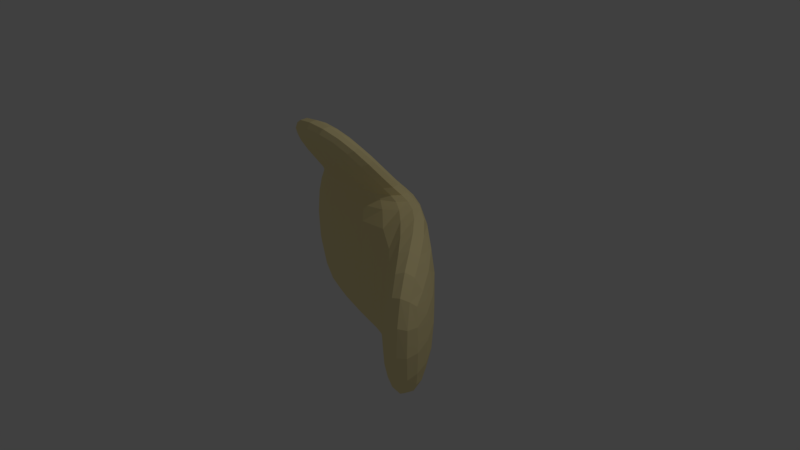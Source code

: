 # Source: BabyHand.blend  (saved by Blender 2.78.0; exported with 4.5.12 LTS)
import bpy
from mathutils import Matrix  # noqa: F401  (used for matrix-valued properties, if any)

bpy.ops.wm.read_factory_settings(use_empty=True)
scene = bpy.context.scene
scene.name = 'Scene'

# ---- collections
col_collection_1 = bpy.data.collections.new('Collection 1'); scene.collection.children.link(col_collection_1)

# ---- materials (node trees are filled in below, after node groups)
mat_babyhand = bpy.data.materials.new('BabyHand')
mat_babyhand.alpha_threshold = 0.0
mat_babyhand.use_transparent_shadow = False
mat_babyhand.diffuse_color = (1.0, 0.8505, 0.4321, 1.0)
mat_babyhand.roughness = 0.5
mat_babyhand.line_color = (0.0, 0.0, 0.0, 1.0)

# ---- material node trees

# ---- world
world_world = bpy.data.worlds.new('World'); scene.world = world_world
world_world.color = (0.05088, 0.05088, 0.05088)
world_world.use_sun_shadow = False
world_world.sun_shadow_jitter_overblur = 0.0
world_world.cycles.sampling_method = 'MANUAL'

# ---- cameras
cam_camera = bpy.data.cameras.new('Camera')
cam_camera.clip_end = 100.0
cam_camera.lens = 35.0
cam_camera.sensor_width = 32.0
cam_camera.sensor_height = 18.0
cam_camera.ortho_scale = 7.314
cam_camera.dof.focus_distance = 0.0
cam_camera.dof.aperture_fstop = 128.0

# ---- lights
light_lamp = bpy.data.lights.new('Lamp', 'POINT')
light_lamp.transmission_factor = 0.0
light_lamp.cutoff_distance = 30.0
light_lamp.energy = 100.0
light_lamp.shadow_buffer_clip_start = 1.001
light_lamp.shadow_soft_size = 0.1
light_lamp.shadow_maximum_resolution = 0.006
light_lamp.use_absolute_resolution = True

# ---- meshes
me_hand = bpy.data.meshes.new('Hand')
me_hand.from_pydata([(1.19, 0.3436, -1.0), (0.8098, -0.3436, -1.0), (-1.0, -0.3928, -1.0), (-1.0, 0.3928, -1.0), (1.19, 0.3436, 1.0), (0.8098, -0.3436, 1.0), (-1.0, -0.3928, 1.0), (-1.0, 0.3928, 1.0), (2.4, -1.42, -1.0), (1.616, -1.466, -1.0), (2.4, -1.42, 1.0), (1.616, -1.466, 1.0), (0.7342, 0.212, 1.0), (0.4995, -0.212, 1.0), (-0.6168, 0.2423, 1.0), (-0.6168, -0.2423, 1.0), (0.6681, -0.7417, 2.212), (0.4334, -1.017, 1.89), (-0.6828, -0.722, 2.236), (-0.6828, -1.037, 1.867)], [], [(0, 1, 2, 3), (6, 5, 13, 15), (4, 5, 11, 10), (1, 5, 6, 2), (2, 6, 7, 3), (4, 0, 3, 7), (8, 10, 11, 9), (5, 1, 9, 11), (0, 4, 10, 8), (1, 0, 8, 9), (15, 13, 17, 19), (5, 4, 12, 13), (7, 6, 15, 14), (4, 7, 14, 12), (16, 18, 19, 17), (13, 12, 16, 17), (14, 15, 19, 18), (12, 14, 18, 16)])
me_hand.materials.append(mat_babyhand)
me_hand.use_remesh_preserve_volume = False
me_hand.use_remesh_preserve_attributes = False
me_hand.use_mirror_vertex_groups = False
me_hand.update()
arm_armature = bpy.data.armatures.new('Armature')  # bones are not reproduced

# ---- objects
ob_armature = bpy.data.objects.new('Armature', arm_armature)
ob_hand = bpy.data.objects.new('Hand', me_hand)
ob_lamp = bpy.data.objects.new('Lamp', light_lamp)
ob_camera = bpy.data.objects.new('Camera', cam_camera)

# ---- transforms, parenting, visibility, modifiers, constraints
ob_armature.location = (0.0, 0.0, 0.0)
ob_armature.show_in_front = True
ob_armature.lineart.crease_threshold = 0.0
ob_hand.parent = ob_armature
ob_hand.location = (0.0, 0.0, 0.0)
ob_hand.lock_rotations_4d = False
ob_hand.empty_display_type = 'ARROWS'
ob_hand.lineart.crease_threshold = 0.0
_vg = ob_hand.vertex_groups.new(name='Bone')
for _i, _w in zip([0, 1, 2, 3, 4, 5, 6, 7, 8, 9, 10, 11, 12, 13, 14, 15, 16, 17, 18, 19], [0.2127, 0.725, 0.9543, 0.9243, 0.2572, 0.7522, 0.9313, 0.9182, 0.01025, 0.08537, 0.02554, 0.08088, 0.6899, 0.7835, 0.9002, 0.8892, 0.8095, 0.8157, 0.8485, 0.8484]): _vg.add([_i], _w, 'REPLACE')
_vg = ob_hand.vertex_groups.new(name='Bone.001')
for _i, _w in zip([0, 1, 2, 3, 4, 5, 6, 7, 8, 9, 10, 11, 12, 13, 14, 15, 16, 17, 18, 19], [0.7873, 0.275, 0.04132, 0.07575, 0.7428, 0.2478, 0.06872, 0.08182, 0.9699, 0.9146, 0.9622, 0.9191, 0.3101, 0.2165, 0.09982, 0.1108, 0.1905, 0.1843, 0.1515, 0.1516]): _vg.add([_i], _w, 'REPLACE')
_m = ob_hand.modifiers.new('Subsurf', 'SUBSURF')
_m.uv_smooth = 'PRESERVE_CORNERS'
_m.quality = 2
_m.show_only_control_edges = False
_m = ob_hand.modifiers.new('Armature', 'ARMATURE')
_m.object = ob_armature
ob_lamp.location = (4.076, 1.005, 5.904)
ob_lamp.rotation_euler = (0.6503, 0.05522, 1.866)
ob_lamp.lock_rotations_4d = False
ob_lamp.empty_display_type = 'ARROWS'
ob_lamp.color = (0.0, 0.0, 0.0, 0.0)
ob_lamp.lineart.crease_threshold = 0.0
ob_camera.location = (7.481, -6.508, 5.344)
ob_camera.rotation_euler = (1.109, 0.0, 0.8149)
ob_camera.lock_rotations_4d = False
ob_camera.empty_display_type = 'ARROWS'
ob_camera.color = (0.0, 0.0, 0.0, 0.0)
ob_camera.display_type = 'WIRE'
ob_camera.lineart.crease_threshold = 0.0

# ---- collection membership
col_collection_1.objects.link(ob_armature)
col_collection_1.objects.link(ob_hand)
col_collection_1.objects.link(ob_lamp)
col_collection_1.objects.link(ob_camera)

# ---- scene / render settings (as saved in the file)
scene.camera = ob_camera
scene.frame_start = 1; scene.frame_end = 250; scene.frame_set(1)
scene.render.engine = 'BLENDER_EEVEE_NEXT'
scene.render.resolution_percentage = 50
scene.render.dither_intensity = 0.0
scene.cycles.use_denoising = False
scene.cycles.samples = 128
scene.cycles.sampling_pattern = 'TABULATED_SOBOL'
scene.cycles.light_sampling_threshold = 0.0
scene.cycles.use_adaptive_sampling = False
scene.cycles.use_light_tree = False
scene.cycles.blur_glossy = 0.0
scene.cycles.sample_clamp_indirect = 0.0
scene.view_settings.view_transform = 'Standard'
bpy.context.view_layer.update()
